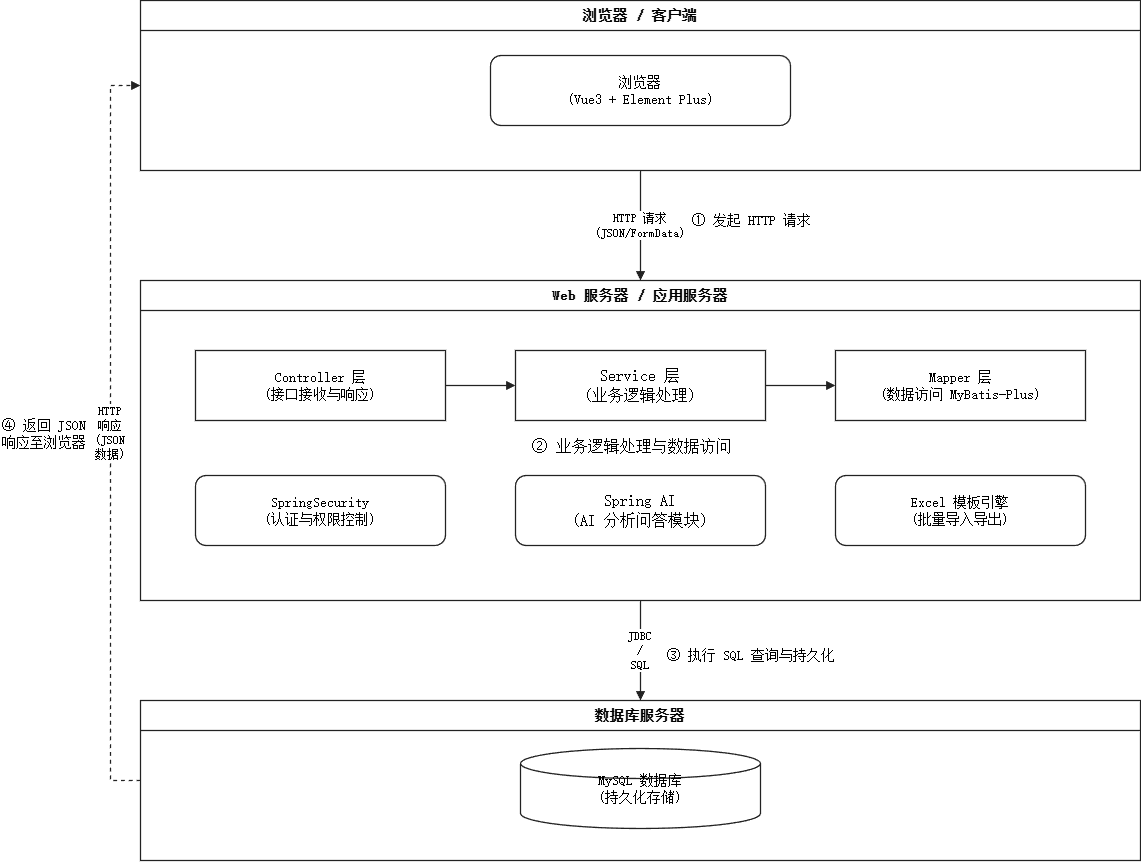

The diagram above was exported from draw.io. Its source (the exported page's mxGraphModel, read from the mxfile embedded in the PNG):
<mxGraphModel dx="1286" dy="886" grid="1" gridSize="10" guides="1" tooltips="1" connect="1" arrows="1" fold="1" page="1" pageScale="1" pageWidth="1280" pageHeight="940" math="0" shadow="0">
  <root>
    <mxCell id="0" />
    <mxCell id="1" parent="0" />
    <mxCell id="browser-tier" parent="1" style="swimlane;startSize=30;fillColor=#ffffff;strokeColor=#222222;fontFamily=宋体;fontSize=14;fontStyle=1;fontColor=#000000;strokeWidth=1.3;html=1;whiteSpace=wrap;" value="浏览器 / 客户端" vertex="1">
      <mxGeometry height="170" width="1000" x="140" y="40" as="geometry" />
    </mxCell>
    <mxCell id="browser" parent="browser-tier" style="rounded=1;whiteSpace=wrap;html=1;fillColor=#ffffff;strokeColor=#222222;fontFamily=宋体;fontSize=14;fontColor=#000000;strokeWidth=1.3;" value="浏览器&#10;(Vue3 + Element Plus)" vertex="1">
      <mxGeometry height="70" width="300" x="350" y="55" as="geometry" />
    </mxCell>
    <mxCell id="arrow-down" edge="1" parent="1" source="browser-tier" style="edgeStyle=orthogonalEdgeStyle;rounded=0;orthogonalLoop=1;jettySize=auto;html=1;endArrow=block;endFill=1;strokeColor=#222222;fontFamily=宋体;fontSize=12;fontColor=#000000;strokeWidth=1.3;whiteSpace=wrap;" target="server-tier" value="HTTP 请求&#10;(JSON/FormData)">
      <mxGeometry relative="1" as="geometry" />
    </mxCell>
    <mxCell id="server-tier" parent="1" style="swimlane;startSize=30;fillColor=#ffffff;strokeColor=#222222;fontFamily=宋体;fontSize=14;fontStyle=1;fontColor=#000000;strokeWidth=1.3;html=1;whiteSpace=wrap;" value="Web 服务器 / 应用服务器" vertex="1">
      <mxGeometry height="320" width="1000" x="140" y="320" as="geometry" />
    </mxCell>
    <mxCell id="controller" parent="server-tier" style="rounded=0;whiteSpace=wrap;html=1;fillColor=#ffffff;strokeColor=#222222;fontFamily=宋体;fontSize=14;fontColor=#000000;strokeWidth=1.3;" value="Controller 层&#10;(接口接收与响应)" vertex="1">
      <mxGeometry height="70" width="250" x="55" y="70" as="geometry" />
    </mxCell>
    <mxCell id="service" parent="server-tier" style="rounded=0;whiteSpace=wrap;html=1;fillColor=#ffffff;strokeColor=#222222;fontFamily=宋体;fontSize=16;fontColor=#000000;strokeWidth=1.3;" value="Service 层&#10;(业务逻辑处理)" vertex="1">
      <mxGeometry height="70" width="250" x="375" y="70" as="geometry" />
    </mxCell>
    <mxCell id="mapper" parent="server-tier" style="rounded=0;whiteSpace=wrap;html=1;fillColor=#ffffff;strokeColor=#222222;fontFamily=宋体;fontSize=14;fontColor=#000000;strokeWidth=1.3;" value="Mapper 层&#10;(数据访问 MyBatis-Plus)" vertex="1">
      <mxGeometry height="70" width="250" x="695" y="70" as="geometry" />
    </mxCell>
    <mxCell id="security" parent="server-tier" style="rounded=1;whiteSpace=wrap;html=1;fillColor=#ffffff;strokeColor=#222222;fontFamily=宋体;fontSize=14;fontColor=#000000;strokeWidth=1.3;" value="SpringSecurity&#10;(认证与权限控制)" vertex="1">
      <mxGeometry height="70" width="250" x="55" y="195" as="geometry" />
    </mxCell>
    <mxCell id="ai-module" parent="server-tier" style="rounded=1;whiteSpace=wrap;html=1;fillColor=#ffffff;strokeColor=#222222;fontFamily=宋体;fontSize=16;fontColor=#000000;strokeWidth=1.3;" value="Spring AI&#10;(AI 分析问答模块)" vertex="1">
      <mxGeometry height="70" width="250" x="375" y="195" as="geometry" />
    </mxCell>
    <mxCell id="excel" parent="server-tier" style="rounded=1;whiteSpace=wrap;html=1;fillColor=#ffffff;strokeColor=#222222;fontFamily=宋体;fontSize=14;fontColor=#000000;strokeWidth=1.3;" value="Excel 模板引擎&#10;(批量导入导出)" vertex="1">
      <mxGeometry height="70" width="250" x="695" y="195" as="geometry" />
    </mxCell>
    <mxCell id="s1" edge="1" parent="server-tier" source="controller" style="edgeStyle=orthogonalEdgeStyle;rounded=0;orthogonalLoop=1;jettySize=auto;html=1;endArrow=block;endFill=1;strokeColor=#222222;fontFamily=宋体;fontColor=#000000;strokeWidth=1.3;whiteSpace=wrap;" target="service" value="">
      <mxGeometry relative="1" as="geometry" />
    </mxCell>
    <mxCell id="s2" edge="1" parent="server-tier" source="service" style="edgeStyle=orthogonalEdgeStyle;rounded=0;orthogonalLoop=1;jettySize=auto;html=1;endArrow=block;endFill=1;strokeColor=#222222;fontFamily=宋体;fontColor=#000000;strokeWidth=1.3;whiteSpace=wrap;" target="mapper" value="">
      <mxGeometry relative="1" as="geometry" />
    </mxCell>
    <mxCell id="arrow-db" edge="1" parent="1" source="server-tier" style="edgeStyle=orthogonalEdgeStyle;rounded=0;orthogonalLoop=1;jettySize=auto;html=1;endArrow=block;endFill=1;strokeColor=#222222;fontFamily=宋体;fontSize=12;fontColor=#000000;strokeWidth=1.3;whiteSpace=wrap;" target="db-tier" value="JDBC / SQL">
      <mxGeometry relative="1" as="geometry" />
    </mxCell>
    <mxCell id="db-tier" parent="1" style="swimlane;startSize=30;fillColor=#ffffff;strokeColor=#222222;fontFamily=宋体;fontSize=14;fontStyle=1;fontColor=#000000;strokeWidth=1.3;html=1;whiteSpace=wrap;" value="数据库服务器" vertex="1">
      <mxGeometry height="160" width="1000" x="140" y="740" as="geometry" />
    </mxCell>
    <mxCell id="mysql" parent="db-tier" style="shape=cylinder3;whiteSpace=wrap;html=1;fillColor=#ffffff;strokeColor=#222222;fontFamily=宋体;fontSize=14;fontColor=#000000;strokeWidth=1.3;" value="MySQL 数据库&#10;(持久化存储)" vertex="1">
      <mxGeometry height="80" width="240" x="380" y="48" as="geometry" />
    </mxCell>
    <mxCell id="arrow-return" edge="1" parent="1" source="db-tier" style="edgeStyle=orthogonalEdgeStyle;rounded=0;orthogonalLoop=1;jettySize=auto;html=1;endArrow=block;endFill=1;strokeColor=#222222;fontFamily=宋体;fontSize=12;dashed=1;fontColor=#000000;strokeWidth=1.3;whiteSpace=wrap;" target="browser-tier" value="HTTP 响应&#10;(JSON 数据)">
      <mxGeometry relative="1" as="geometry">
        <Array as="points">
          <mxPoint x="110" y="820" />
          <mxPoint x="110" y="125" />
        </Array>
      </mxGeometry>
    </mxCell>
    <mxCell id="step1" parent="1" style="text;html=1;strokeColor=none;fillColor=none;whiteSpace=wrap;fontFamily=宋体;fontSize=14;fontColor=#000000;strokeWidth=1.3;" value="① 发起 HTTP 请求" vertex="1">
      <mxGeometry height="30" width="170" x="690" y="245" as="geometry" />
    </mxCell>
    <mxCell id="step2" parent="1" style="text;html=1;strokeColor=none;fillColor=none;whiteSpace=wrap;fontFamily=宋体;fontSize=16;fontColor=#000000;strokeWidth=1.3;" value="② 业务逻辑处理与数据访问" vertex="1">
      <mxGeometry height="30" width="230" x="530" y="470" as="geometry" />
    </mxCell>
    <mxCell id="step3" parent="1" style="text;html=1;strokeColor=none;fillColor=none;whiteSpace=wrap;fontFamily=宋体;fontSize=14;fontColor=#000000;strokeWidth=1.3;" value="③ 执行 SQL 查询与持久化" vertex="1">
      <mxGeometry height="30" width="220" x="665" y="680" as="geometry" />
    </mxCell>
    <mxCell id="step4" parent="1" style="text;html=1;strokeColor=none;fillColor=none;whiteSpace=wrap;fontFamily=宋体;fontSize=14;fontColor=#000000;strokeWidth=1.3;" value="④ 返回 JSON 响应至浏览器" vertex="1">
      <mxGeometry height="60" width="100" y="450" as="geometry" />
    </mxCell>
  </root>
</mxGraphModel>